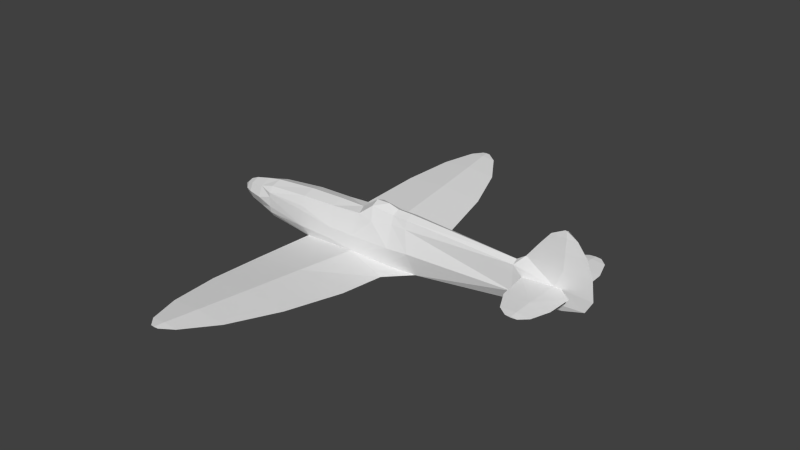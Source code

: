 # Source: spitfire_m.blend  (saved by Blender 2.79.0; exported with 4.5.12 LTS)
import bpy
from mathutils import Matrix  # noqa: F401  (used for matrix-valued properties, if any)

bpy.ops.wm.read_factory_settings(use_empty=True)
scene = bpy.context.scene
scene.name = 'Scene'

# ---- collections
col_collection_1 = bpy.data.collections.new('Collection 1'); scene.collection.children.link(col_collection_1)

# ---- materials (node trees are filled in below, after node groups)
mat_material_texture = bpy.data.materials.new('Material Texture')
mat_material_texture.alpha_threshold = 0.0
mat_material_texture.use_transparent_shadow = False
mat_material_texture.roughness = 0.5
mat_material_texture.line_color = (0.0, 0.0, 0.0, 1.0)

# ---- material node trees

# ---- world
world_world = bpy.data.worlds.new('World'); scene.world = world_world
world_world.color = (0.05088, 0.05088, 0.05088)
world_world.use_sun_shadow = False
world_world.sun_shadow_jitter_overblur = 0.0
world_world.cycles.sampling_method = 'NONE'
world_world.cycles.sample_map_resolution = 256

# ---- meshes
me_cube = bpy.data.meshes.new('Cube')
me_cube.from_pydata([(6.08, 0.003543, 1.69), (6.1, 0.04813, 0.04), (6.1, 0.06165, 0.4), (6.1, 0.05646, 0.83), (6.08, -0.003543, 1.69), (6.1, 0.04213, 1.23), (6.1, 0.02169, 1.53), (5.766, 1.55, 0.4), (6.046, 1.55, 0.4), (5.91, 1.55, 0.4118), (5.926, 0.07388, 0.4151), (6.41, 0.3, 0.4), (6.385, 0.92, 0.4), (5.91, 0.92, 0.4421), (6.23, 1.38, 0.4), (5.91, 1.38, 0.4282), (5.53, 1.38, 0.4), (5.91, 1.55, 0.388), (5.923, 0.07618, 0.3867), (5.91, 0.92, 0.3578), (5.91, 1.38, 0.3717), (1.565, 3.353, -0.3296), (1.109, 4.58, -0.2395), (5.19, 0.1388, 0.4), (5.295, 0.92, 0.4), (-2.25, 0.37, 1.192e-07), (-2.25, 0.2616, -0.2616), (-2.25, 0.2616, 0.2616), (-2.85, 0.188, 5.96e-08), (-2.65, 0.2745, 1.192e-07), (-2.65, 0.1941, -0.1941), (-2.85, 0.1329, -0.1329), (-2.65, 0.1941, 0.1941), (-2.85, 0.1329, 0.1329), (2.2, 0.24, 0.5277), (2.2, 0.1769, 0.7273), (1.82, 0.24, 0.5277), (1.82, 0.1631, 0.7273), (0.9277, 0.2851, 0.5426), (1.238, 0.1974, 0.7883), (1.31, 0.3244, 0.4604), (-0.65, 0.3446, -0.52), (2.507, 0.2632, -0.4841), (1.53, 0.6744, -0.5789), (0.3964, 0.6403, -0.6403), (1.94, 0.76, -0.52), (1.877, 1.907, -0.4358), (1.518, 1.192, -0.5325), (-0.6434, 1.907, -0.4358), (0.6033, 1.907, -0.5474), (0.4833, 3.353, -0.4244), (0.4833, 3.353, -0.2348), (0.3908, 1.202, -0.6006), (0.3981, 0.7174, -0.8148), (0.394, 1.136, -0.7852), (0.6033, 1.907, -0.3242), (-0.5754, 3.353, -0.3296), (0.3562, 4.58, -0.3055), (-0.381, 4.58, -0.2395), (0.6002, 5.358, -0.1824), (0.2465, 5.358, -0.2134), (-0.0998, 5.358, -0.1824), (0.3106, 5.577, -0.1663), (0.2096, 5.577, -0.1751), (0.1106, 5.577, -0.1663), (0.7821, 0.4464, -0.3828), (0.3562, 4.58, -0.1735), (0.2465, 5.358, -0.1514), (0.2096, 5.577, -0.1574), (-0.9089, 0.16, -0.6382), (4.96, 0.1451, -0.01591), (-1.88, 0.37, -0.1467), (-0.77, 0.43, -0.2867), (0.13, 0.44, 0.0), (0.8, 0.44, 0.0), (1.82, 0.41, 0.0), (2.352, 0.38, 0.02717), (4.96, 0.1253, 0.5973), (-1.88, 0.2542, 0.3573), (-0.77, 0.3044, 0.4573), (0.13, 0.2943, 0.4873), (-1.88, 0.2674, -0.4248), (0.13, 0.44, -0.2967), (1.805, 0.3685, -0.4526), (-1.88, 0.3444, -0.305), (-0.911, 0.1425, -0.7695), (-1.88, 0.3642, 0.22), (-0.77, 0.3889, 0.22), (-1.88, 0.37, 0.11), (-0.77, 0.4078, 0.11), (6.08, -0.003543, 1.69), (6.04, 0.0, 1.69), (6.1, 0.0, -0.1141), (6.1, -0.04813, 0.04), (6.1, -0.06165, 0.4), (6.1, -0.05646, 0.83), (6.08, 0.003543, 1.69), (6.12, 0.0, 1.69), (6.62, 0.0, 0.04), (6.79, 0.0, 0.34), (6.732, 0.0, 0.83), (6.576, 0.0, 1.23), (6.342, 0.0, 1.53), (5.732, 0.0, 1.53), (6.1, -0.04213, 1.23), (6.1, -0.02169, 1.53), (5.766, -1.55, 0.4), (6.046, -1.55, 0.4), (5.91, -1.55, 0.4118), (5.926, -0.07388, 0.4151), (6.41, -0.3, 0.4), (6.385, -0.92, 0.4), (5.91, -0.92, 0.4421), (6.23, -1.38, 0.4), (5.91, -1.38, 0.4282), (5.53, -1.38, 0.4), (5.91, -1.55, 0.388), (5.923, -0.07618, 0.3867), (5.91, -0.92, 0.3578), (5.91, -1.38, 0.3717), (1.565, -3.353, -0.3296), (1.109, -4.58, -0.2395), (5.19, -0.1388, 0.4), (5.295, -0.92, 0.4), (-3.06, -7.451e-09, 0.0), (-2.25, -0.37, 1.192e-07), (-2.25, -0.2616, -0.2616), (-2.25, -0.2616, 0.2616), (-2.85, -0.188, 5.96e-08), (-2.65, -0.2745, 1.192e-07), (-2.65, -0.1941, -0.1941), (-2.85, -0.1329, -0.1329), (-2.65, 5.932e-09, -0.2745), (-2.85, 1.712e-09, -0.188), (-2.65, -9.342e-09, 0.2745), (-2.85, -8.746e-09, 0.188), (-2.65, -0.1941, 0.1941), (-2.85, -0.1329, 0.1329), (0.8, 0.0, 0.57), (2.2, -0.24, 0.5277), (2.2, 0.0, 0.81), (2.2, -0.1769, 0.7273), (1.82, -0.24, 0.5277), (1.565, 0.0, 0.88), (1.82, -0.1631, 0.7273), (0.9277, -0.2851, 0.5426), (1.238, -0.1974, 0.7883), (1.22, 0.0, 0.87), (1.31, -0.3244, 0.4604), (1.82, 0.0, 0.81), (-0.65, -0.3446, -0.52), (2.507, -0.2632, -0.4841), (1.53, -0.6744, -0.5789), (0.3964, -0.6403, -0.6403), (1.94, -0.76, -0.52), (1.877, -1.907, -0.4358), (1.518, -1.192, -0.5325), (-0.6434, -1.907, -0.4358), (0.6033, -1.907, -0.5474), (0.4833, -3.353, -0.4244), (0.4833, -3.353, -0.2348), (0.3908, -1.202, -0.6006), (0.3981, -0.7174, -0.8148), (0.394, -1.136, -0.7852), (0.6033, -1.907, -0.3242), (0.235, 0.0, -0.6569), (1.603, 0.0, -0.6059), (2.52, 0.0, -0.52), (-0.5754, -3.353, -0.3296), (0.3562, -4.58, -0.3055), (-0.381, -4.58, -0.2395), (0.6002, -5.358, -0.1824), (0.2465, -5.358, -0.2134), (-0.0998, -5.358, -0.1824), (0.3106, -5.577, -0.1663), (0.2096, -5.577, -0.1751), (0.1106, -5.577, -0.1663), (0.7821, -0.4464, -0.3828), (0.3562, -4.58, -0.1735), (0.2465, -5.358, -0.1514), (0.2096, -5.577, -0.1574), (-0.9111, 0.0, -0.7815), (-0.9089, -0.16, -0.6382), (-0.9089, 0.0, -0.6405), (4.96, -0.1451, -0.01591), (-1.88, -0.37, -0.1467), (-0.77, -0.43, -0.2867), (0.13, -0.44, 0.0), (0.8, -0.44, 0.0), (1.82, -0.41, 0.0), (2.352, -0.38, 0.02717), (-2.25, 0.0, -0.37), (-2.25, 0.0, 0.37), (4.96, 0.0, -0.29), (-1.88, 0.0, 0.44), (-1.88, 0.0, -0.54), (-0.77, 0.0, 0.54), (0.13, 0.0, 0.57), (4.96, 0.0, 0.68), (4.96, -0.1253, 0.5973), (-1.88, -0.2542, 0.3573), (-0.77, -0.3044, 0.4573), (0.13, -0.2943, 0.4873), (-1.88, -0.2674, -0.4248), (0.13, -0.44, -0.2967), (1.805, -0.3685, -0.4526), (-1.88, -0.3444, -0.305), (5.182, 0.0, 0.83), (-0.911, -0.1425, -0.7695), (-1.88, -0.3642, 0.22), (-0.77, -0.3889, 0.22), (-1.88, -0.37, 0.11), (-0.77, -0.4078, 0.11), (5.486, 0.0, 1.23)], [], [(91, 4, 97, 0), (13, 11, 12), (23, 70, 77), (15, 14, 9), (77, 10, 23), (14, 17, 8), (1, 23, 18), (29, 25, 26, 30), (28, 29, 30, 31), (135, 134, 32, 33), (124, 28, 31), (124, 135, 33), (147, 143, 39), (40, 38, 39), (38, 138, 39), (167, 43, 42), (167, 166, 43), (166, 44, 43), (166, 165, 44), (45, 47, 46), (47, 43, 53), (59, 63, 62), (68, 59, 62), (59, 60, 63), (138, 147, 39), (78, 27, 194), (197, 80, 79, 196), (84, 71, 72), (75, 74, 40), (83, 75, 76, 42), (213, 6, 5), (84, 81, 26), (1, 98, 92), (1, 2, 98), (2, 99, 98), (2, 3, 99), (3, 100, 99), (3, 5, 100), (5, 101, 100), (5, 6, 101), (6, 102, 101), (6, 0, 102), (96, 97, 102), (10, 2, 11), (17, 16, 7), (2, 18, 11), (11, 19, 12), (20, 14, 12), (8, 17, 7, 9), (19, 20, 12), (13, 12, 15), (19, 23, 24), (24, 16, 20), (12, 14, 15), (19, 24, 20), (18, 23, 19), (23, 13, 24), (16, 9, 7), (36, 37, 34), (16, 15, 9), (13, 15, 24), (124, 31, 133), (134, 192, 27, 32), (15, 16, 24), (47, 54, 52), (48, 56, 50), (45, 43, 47), (58, 67, 61), (56, 48, 51), (62, 63, 64, 68), (22, 57, 60), (41, 55, 48), (22, 60, 59), (65, 41, 82), (48, 52, 41), (83, 42, 45), (50, 56, 57), (55, 45, 46), (42, 43, 45), (63, 61, 64), (56, 66, 58), (57, 56, 58), (50, 49, 48), (48, 55, 51), (66, 22, 67), (21, 57, 22), (67, 59, 68), (66, 21, 22), (65, 83, 45), (61, 68, 64), (51, 55, 46), (57, 58, 60), (65, 45, 55), (60, 58, 61), (61, 67, 68), (21, 51, 46), (46, 49, 50), (58, 66, 67), (49, 46, 47), (41, 65, 55), (46, 50, 21), (60, 61, 63), (69, 165, 85), (198, 77, 35, 140), (138, 38, 80, 197), (34, 35, 77), (37, 40, 39), (192, 194, 27), (40, 74, 38), (195, 191, 81), (38, 74, 73, 80), (36, 40, 37), (195, 81, 41, 69), (167, 42, 193), (73, 89, 87), (65, 82, 73, 74), (124, 33, 28), (86, 88, 27), (79, 87, 86, 78), (80, 73, 87), (75, 83, 65), (140, 35, 37), (21, 50, 57), (47, 52, 49), (75, 65, 74), (191, 26, 81), (81, 84, 41), (71, 84, 26), (37, 149, 140), (30, 26, 191, 132), (88, 25, 27), (76, 36, 34), (2, 10, 3), (23, 10, 13), (20, 16, 17), (11, 18, 19), (10, 11, 13), (198, 207, 77), (1, 18, 2), (14, 20, 17), (77, 207, 10), (3, 10, 207), (87, 79, 80), (72, 71, 88, 89), (32, 27, 25, 29), (25, 88, 71), (89, 73, 72), (77, 70, 34), (26, 25, 71), (31, 30, 132, 133), (33, 32, 29, 28), (37, 143, 149), (183, 69, 85, 181), (70, 76, 34), (75, 40, 36), (196, 79, 78, 194), (9, 14, 8), (207, 213, 5), (207, 5, 3), (90, 102, 97), (213, 103, 6), (0, 97, 102), (37, 35, 34), (78, 86, 27), (195, 69, 183), (52, 48, 49), (67, 22, 59), (54, 47, 53), (52, 54, 53, 44), (41, 44, 165), (52, 44, 41), (51, 21, 66), (56, 51, 66), (36, 76, 75), (1, 92, 70), (23, 1, 70), (42, 70, 193), (193, 70, 92), (70, 42, 76), (143, 37, 39), (82, 72, 73), (84, 72, 41), (72, 82, 41), (85, 165, 181), (69, 41, 165), (86, 87, 89, 88), (91, 90, 97, 96), (112, 111, 110), (122, 199, 184), (114, 108, 113), (199, 122, 109), (113, 107, 116), (93, 117, 122), (129, 130, 126, 125), (128, 131, 130, 129), (135, 137, 136, 134), (124, 131, 128), (124, 137, 135), (147, 146, 143), (148, 146, 145), (145, 146, 138), (167, 151, 152), (167, 152, 166), (166, 152, 153), (166, 153, 165), (154, 155, 156), (171, 174, 175), (180, 174, 171), (171, 175, 172), (138, 146, 147), (200, 194, 127), (197, 196, 201, 202), (206, 186, 185), (189, 148, 188), (205, 151, 190, 189), (213, 104, 105), (206, 126, 203), (103, 0, 6), (93, 92, 98), (93, 98, 94), (94, 98, 99), (94, 99, 95), (95, 99, 100), (95, 100, 104), (104, 100, 101), (104, 101, 105), (105, 101, 102), (103, 105, 90), (109, 110, 94), (116, 106, 115), (94, 110, 117), (110, 111, 118), (119, 111, 113), (107, 108, 106, 116), (118, 111, 119), (112, 114, 111), (118, 123, 122), (123, 119, 115), (111, 114, 113), (118, 119, 123), (117, 118, 122), (122, 123, 112), (115, 106, 108), (142, 139, 144), (115, 108, 114), (112, 123, 114), (124, 133, 131), (134, 136, 127, 192), (114, 123, 115), (157, 159, 168), (154, 156, 152), (170, 173, 179), (168, 160, 157), (174, 180, 176, 175), (121, 172, 169), (150, 157, 164), (121, 171, 172), (177, 204, 150), (157, 150, 161), (205, 154, 151), (159, 169, 168), (164, 155, 154), (151, 154, 152), (175, 176, 173), (168, 170, 178), (169, 170, 168), (159, 157, 158), (157, 160, 164), (178, 179, 121), (120, 121, 169), (179, 180, 171), (178, 121, 120), (177, 154, 205), (173, 176, 180), (160, 155, 164), (169, 172, 170), (177, 164, 154), (172, 173, 170), (173, 180, 179), (120, 155, 160), (155, 159, 158), (170, 179, 178), (158, 156, 155), (150, 164, 177), (155, 120, 159), (172, 175, 173), (156, 162, 152), (182, 208, 165), (198, 140, 141, 199), (138, 197, 202, 145), (139, 199, 141), (144, 146, 148), (192, 127, 194), (148, 145, 188), (195, 203, 191), (145, 202, 187, 188), (142, 144, 148), (195, 182, 150, 203), (167, 193, 151), (187, 210, 212), (177, 188, 187, 204), (124, 128, 137), (209, 127, 211), (201, 200, 209, 210), (202, 210, 187), (189, 177, 205), (140, 144, 141), (120, 169, 159), (156, 158, 161), (189, 188, 177), (191, 203, 126), (203, 150, 206), (185, 126, 206), (144, 140, 149), (130, 132, 191, 126), (211, 127, 125), (190, 139, 142), (94, 95, 109), (122, 112, 109), (119, 116, 115), (110, 118, 117), (109, 112, 110), (198, 199, 207), (93, 94, 117), (113, 116, 119), (199, 109, 207), (95, 207, 109), (210, 202, 201), (186, 212, 211, 185), (136, 129, 125, 127), (125, 185, 211), (212, 186, 187), (199, 139, 184), (126, 185, 125), (131, 133, 132, 130), (137, 128, 129, 136), (144, 149, 143), (183, 181, 208, 182), (184, 139, 190), (189, 142, 148), (196, 194, 200, 201), (108, 107, 113), (207, 104, 213), (207, 95, 104), (105, 102, 90), (213, 105, 103), (144, 139, 141), (200, 127, 209), (195, 183, 182), (161, 158, 157), (179, 171, 121), (152, 162, 153), (161, 153, 162, 163), (150, 165, 153), (161, 150, 153), (160, 178, 120), (168, 178, 160), (142, 189, 190), (93, 184, 92), (122, 184, 93), (151, 193, 184), (193, 92, 184), (184, 190, 151), (143, 146, 144), (204, 187, 186), (206, 150, 186), (186, 150, 204), (208, 181, 165), (182, 165, 150), (209, 211, 212, 210), (43, 44, 53), (163, 162, 156), (156, 161, 163), (4, 102, 97), (103, 91, 0), (103, 90, 91)])
_uv = me_cube.uv_layers.new(name='UVMap')
_uv.uv.foreach_set('vector', [0.9154, 0.972, 0.9184, 0.972, 0.9215, 0.972, 0.9184, 0.972, 0.228, 0.2951, 0.1806, 0.2569, 0.228, 0.2589, 0.8508, 0.6939, 0.8333, 0.7257, 0.8333, 0.6788, 0.2631, 0.2951, 0.2631, 0.2707, 0.2761, 0.2951, 0.8333, 0.6788, 0.907, 0.6928, 0.8508, 0.6939, 0.7359, 0.2708, 0.723, 0.2953, 0.723, 0.2849, 0.9203, 0.7214, 0.8508, 0.6939, 0.9068, 0.6949, 0.9545, 0.7842, 0.9851, 0.7842, 0.9851, 0.7642, 0.9545, 0.7694, 0.9392, 0.7842, 0.9545, 0.7842, 0.9545, 0.7694, 0.9392, 0.7741, 0.9392, 0.7986, 0.9545, 0.8052, 0.9545, 0.799, 0.9392, 0.7944, 0.9232, 0.7842, 0.9392, 0.7842, 0.9392, 0.7741, 0.9232, 0.7842, 0.9392, 0.7986, 0.9392, 0.7944, 0.5193, 0.9649, 0.5446, 0.9649, 0.5206, 0.9794, 0.5259, 0.9888, 0.4978, 0.9859, 0.5206, 0.9794, 0.4978, 0.9859, 0.4884, 0.9649, 0.5206, 0.9794, 0.5, 0.2697, 0.5515, 0.1941, 0.5201, 0.2687, 0.5, 0.2697, 0.5, 0.1997, 0.5515, 0.1941, 0.5, 0.1997, 0.5489, 0.1075, 0.5515, 0.1941, 0.5, 0.1997, 0.5, 0.09519, 0.5489, 0.1075, 0.558, 0.2254, 0.591, 0.1932, 0.6456, 0.2206, 0.591, 0.1932, 0.5515, 0.1941, 0.5548, 0.1077, 0.9092, 0.1231, 0.9259, 0.09325, 0.9259, 0.101, 0.9259, 0.5277, 0.9092, 0.4979, 0.9259, 0.52, 0.9092, 0.1231, 0.9092, 0.09607, 0.9259, 0.09325, 0.4884, 0.9649, 0.5193, 0.9649, 0.5206, 0.9794, 0.3109, 0.6972, 0.2826, 0.7045, 0.3109, 0.6908, 0.4644, 0.6809, 0.4644, 0.6872, 0.3956, 0.6895, 0.3956, 0.6832, 0.3109, 0.7477, 0.3109, 0.7357, 0.3956, 0.7463, 0.5934, 0.7245, 0.5155, 0.7245, 0.5545, 0.6893, 0.5923, 0.759, 0.5934, 0.7245, 0.6341, 0.7224, 0.6459, 0.7614, 0.8734, 0.6305, 0.9203, 0.6076, 0.9203, 0.6305, 0.3109, 0.7477, 0.3109, 0.7569, 0.2826, 0.7444, 0.9203, 0.7214, 0.96, 0.7214, 0.9203, 0.7332, 0.9203, 0.7214, 0.9203, 0.6939, 0.96, 0.7214, 0.9203, 0.6939, 0.973, 0.6985, 0.96, 0.7214, 0.9203, 0.6939, 0.9203, 0.6611, 0.973, 0.6985, 0.9203, 0.6611, 0.9686, 0.6611, 0.973, 0.6985, 0.9203, 0.6611, 0.9203, 0.6305, 0.9686, 0.6611, 0.9203, 0.6305, 0.9567, 0.6305, 0.9686, 0.6611, 0.9203, 0.6305, 0.9203, 0.6076, 0.9567, 0.6305, 0.9203, 0.6076, 0.9388, 0.6076, 0.9567, 0.6305, 0.9203, 0.6076, 0.9188, 0.5954, 0.9388, 0.6076, 0.9184, 0.972, 0.9215, 0.972, 0.929, 0.9674, 0.1633, 0.2939, 0.1624, 0.2806, 0.1806, 0.2569, 0.723, 0.2953, 0.7359, 0.3243, 0.723, 0.3063, 0.8366, 0.2808, 0.8355, 0.2943, 0.8184, 0.2571, 0.8184, 0.2571, 0.7711, 0.2953, 0.7711, 0.259, 0.7359, 0.2953, 0.7359, 0.2708, 0.7711, 0.259, 0.2761, 0.2847, 0.2761, 0.2951, 0.2761, 0.3061, 0.2761, 0.2951, 0.7711, 0.2953, 0.7359, 0.2953, 0.7711, 0.259, 0.228, 0.2951, 0.228, 0.2589, 0.2631, 0.2951, 0.7711, 0.2953, 0.8307, 0.3503, 0.7711, 0.3423, 0.7711, 0.3423, 0.7359, 0.3243, 0.7359, 0.2953, 0.228, 0.2589, 0.2631, 0.2707, 0.2631, 0.2951, 0.7711, 0.2953, 0.7711, 0.3423, 0.7359, 0.2953, 0.8355, 0.2943, 0.8307, 0.3503, 0.7711, 0.2953, 0.1683, 0.3501, 0.228, 0.2951, 0.228, 0.3421, 0.2631, 0.3241, 0.2761, 0.2951, 0.2761, 0.3061, 0.5633, 0.9826, 0.5633, 0.9769, 0.5912, 0.9826, 0.2631, 0.3241, 0.2631, 0.2951, 0.2761, 0.2951, 0.228, 0.2951, 0.2631, 0.2951, 0.228, 0.3421, 0.9232, 0.7842, 0.9392, 0.7741, 0.9392, 0.7699, 0.9545, 0.8052, 0.9851, 0.8125, 0.9851, 0.8042, 0.9545, 0.799, 0.2631, 0.2951, 0.2631, 0.3241, 0.228, 0.3421, 0.591, 0.1932, 0.5867, 0.1073, 0.5918, 0.1071, 0.6456, 0.02811, 0.7561, 0.0333, 0.7561, 0.1142, 0.558, 0.2254, 0.5515, 0.1941, 0.591, 0.1932, 0.8498, 0.5728, 0.9092, 0.5249, 0.9092, 0.5514, 0.7561, 0.5877, 0.6456, 0.5929, 0.7561, 0.5068, 0.9259, 0.52, 0.9259, 0.5277, 0.9259, 0.5353, 0.9259, 0.5277, 0.8498, 0.1619, 0.8498, 0.1044, 0.9092, 0.09607, 0.5263, 0.5934, 0.6456, 0.4977, 0.6456, 0.5929, 0.8498, 0.1619, 0.9092, 0.09607, 0.9092, 0.1231, 0.5142, 0.7537, 0.4048, 0.7642, 0.4644, 0.7471, 0.6456, 0.02811, 0.5918, 0.1071, 0.5263, 0.02761, 0.5281, 0.4059, 0.5201, 0.3523, 0.558, 0.3956, 0.7561, 0.1142, 0.7561, 0.0333, 0.8498, 0.1044, 0.6456, 0.4977, 0.558, 0.3956, 0.6456, 0.4004, 0.5201, 0.2687, 0.5515, 0.1941, 0.558, 0.2254, 0.9259, 0.09325, 0.9092, 0.06963, 0.9259, 0.0857, 0.7561, 0.5877, 0.8498, 0.5165, 0.8498, 0.5728, 0.8498, 0.1044, 0.7561, 0.0333, 0.8498, 0.04815, 0.7561, 0.1142, 0.6456, 0.1233, 0.6456, 0.02811, 0.6456, 0.5929, 0.6456, 0.4977, 0.7561, 0.5068, 0.8498, 0.5165, 0.8498, 0.459, 0.9092, 0.5249, 0.7561, 0.1967, 0.8498, 0.1044, 0.8498, 0.1619, 0.9092, 0.5249, 0.9092, 0.4979, 0.9259, 0.5277, 0.8498, 0.5165, 0.7561, 0.4242, 0.8498, 0.459, 0.5341, 0.484, 0.5281, 0.4059, 0.558, 0.3956, 0.9092, 0.5514, 0.9259, 0.5277, 0.9259, 0.5353, 0.7561, 0.5068, 0.6456, 0.4977, 0.6456, 0.4004, 0.8498, 0.1044, 0.8498, 0.04815, 0.9092, 0.09607, 0.5341, 0.484, 0.558, 0.3956, 0.6456, 0.4977, 0.9092, 0.09607, 0.8498, 0.04815, 0.9092, 0.06963, 0.9092, 0.5514, 0.9092, 0.5249, 0.9259, 0.5277, 0.7561, 0.4242, 0.7561, 0.5068, 0.6456, 0.4004, 0.6456, 0.2206, 0.6456, 0.1233, 0.7561, 0.1142, 0.8498, 0.5728, 0.8498, 0.5165, 0.9092, 0.5249, 0.6456, 0.1233, 0.6456, 0.2206, 0.591, 0.1932, 0.5263, 0.5934, 0.5341, 0.484, 0.6456, 0.4977, 0.6456, 0.2206, 0.7561, 0.1142, 0.7561, 0.1967, 0.9092, 0.09607, 0.9092, 0.06963, 0.9259, 0.09325, 0.385, 0.7732, 0.4724, 0.7746, 0.3849, 0.7832, 0.8333, 0.6725, 0.8333, 0.6788, 0.6225, 0.6689, 0.6225, 0.6626, 0.5155, 0.6809, 0.5253, 0.683, 0.4644, 0.6872, 0.4644, 0.6809, 0.6225, 0.6841, 0.6225, 0.6689, 0.8333, 0.6788, 0.5633, 0.9769, 0.5259, 0.9888, 0.5206, 0.9794, 0.2826, 0.6962, 0.3109, 0.6908, 0.2826, 0.7045, 0.5545, 0.6893, 0.5155, 0.7245, 0.5253, 0.683, 0.3109, 0.7657, 0.2826, 0.7527, 0.3109, 0.7569, 0.5253, 0.683, 0.5155, 0.7245, 0.4644, 0.7245, 0.4644, 0.6872, 0.5633, 0.9826, 0.5259, 0.9888, 0.5633, 0.9769, 0.3109, 0.7657, 0.3109, 0.7569, 0.4048, 0.7642, 0.385, 0.7732, 0.6469, 0.7642, 0.6459, 0.7614, 0.8333, 0.7466, 0.4644, 0.7245, 0.3956, 0.7161, 0.3956, 0.7076, 0.5142, 0.7537, 0.4644, 0.7471, 0.4644, 0.7245, 0.5155, 0.7245, 0.9232, 0.7842, 0.9392, 0.7944, 0.9392, 0.7842, 0.3109, 0.7076, 0.3109, 0.7161, 0.2826, 0.7045, 0.3956, 0.6895, 0.3956, 0.7076, 0.3109, 0.7076, 0.3109, 0.6972, 0.4644, 0.6872, 0.4644, 0.7245, 0.3956, 0.7076, 0.5934, 0.7245, 0.5923, 0.759, 0.5142, 0.7537, 0.5912, 0.9649, 0.5912, 0.9779, 0.5633, 0.9769, 0.7561, 0.1967, 0.7561, 0.1142, 0.8498, 0.1044, 0.591, 0.1932, 0.5918, 0.1071, 0.6456, 0.1233, 0.5934, 0.7245, 0.5142, 0.7537, 0.5155, 0.7245, 0.2826, 0.7527, 0.2826, 0.7444, 0.3109, 0.7569, 0.3109, 0.7569, 0.3109, 0.7477, 0.4048, 0.7642, 0.3109, 0.7357, 0.3109, 0.7477, 0.2826, 0.7444, 0.5633, 0.9769, 0.5633, 0.9649, 0.5912, 0.9649, 0.9545, 0.7694, 0.9851, 0.7642, 0.9851, 0.756, 0.9545, 0.7633, 0.3109, 0.7161, 0.2826, 0.7245, 0.2826, 0.7045, 0.6341, 0.7224, 0.5934, 0.6841, 0.6225, 0.6841, 0.9203, 0.6939, 0.907, 0.6928, 0.9203, 0.6611, 0.1683, 0.3501, 0.1633, 0.2939, 0.228, 0.2951, 0.7359, 0.2953, 0.7359, 0.3243, 0.723, 0.2953, 0.8184, 0.2571, 0.8355, 0.2943, 0.7711, 0.2953, 0.1633, 0.2939, 0.1806, 0.2569, 0.228, 0.2951, 0.8333, 0.6725, 0.8502, 0.6611, 0.8333, 0.6788, 0.9203, 0.7214, 0.9068, 0.6949, 0.9203, 0.6939, 0.7359, 0.2708, 0.7359, 0.2953, 0.723, 0.2953, 0.8333, 0.6788, 0.8502, 0.6611, 0.907, 0.6928, 0.9203, 0.6611, 0.907, 0.6928, 0.8502, 0.6611, 0.3956, 0.7076, 0.3956, 0.6895, 0.4644, 0.6872, 0.3956, 0.7463, 0.3109, 0.7357, 0.3109, 0.7161, 0.3956, 0.7161, 0.9545, 0.799, 0.9851, 0.8042, 0.9851, 0.7842, 0.9545, 0.7842, 0.2826, 0.7245, 0.3109, 0.7161, 0.3109, 0.7357, 0.3956, 0.7161, 0.4644, 0.7245, 0.3956, 0.7463, 0.8333, 0.6788, 0.8333, 0.7257, 0.6225, 0.6841, 0.2826, 0.7444, 0.2826, 0.7245, 0.3109, 0.7357, 0.9392, 0.7741, 0.9545, 0.7694, 0.9545, 0.7633, 0.9392, 0.7699, 0.9392, 0.7944, 0.9545, 0.799, 0.9545, 0.7842, 0.9392, 0.7842, 0.5633, 0.9769, 0.5446, 0.9649, 0.5633, 0.9649, 0.9876, 0.22, 0.9876, 0.2202, 0.9874, 0.2105, 0.9874, 0.2097, 0.8333, 0.7257, 0.6341, 0.7224, 0.6225, 0.6841, 0.5934, 0.7245, 0.5545, 0.6893, 0.5934, 0.6841, 0.3956, 0.6832, 0.3956, 0.6895, 0.3109, 0.6972, 0.3109, 0.6908, 0.2761, 0.2951, 0.2631, 0.2707, 0.2761, 0.2847, 0.8502, 0.6611, 0.8734, 0.6305, 0.9203, 0.6305, 0.8502, 0.6611, 0.9203, 0.6305, 0.9203, 0.6611, 0.9184, 0.972, 0.929, 0.9674, 0.9215, 0.972, 0.8734, 0.6305, 0.8922, 0.6076, 0.9203, 0.6076, 0.9188, 0.5954, 0.9218, 0.5954, 0.9388, 0.6076, 0.5633, 0.9769, 0.5912, 0.9779, 0.5912, 0.9826, 0.3109, 0.6972, 0.3109, 0.7076, 0.2826, 0.7045, 0.3109, 0.7657, 0.385, 0.7732, 0.385, 0.7734, 0.5918, 0.1071, 0.6456, 0.02811, 0.6456, 0.1233, 0.9092, 0.5249, 0.8498, 0.459, 0.9092, 0.4979, 0.5867, 0.1073, 0.591, 0.1932, 0.5548, 0.1077, 0.9835, 0.05994, 0.9838, 0.04638, 0.9841, 0.04421, 0.9839, 0.05703, 0.5263, 0.02761, 0.5489, 0.1075, 0.5, 0.09519, 0.5918, 0.1071, 0.5489, 0.1075, 0.5263, 0.02761, 0.7561, 0.5068, 0.7561, 0.4242, 0.8498, 0.5165, 0.7561, 0.5877, 0.7561, 0.5068, 0.8498, 0.5165, 0.5934, 0.6841, 0.6341, 0.7224, 0.5934, 0.7245, 0.9203, 0.7214, 0.9203, 0.7332, 0.8333, 0.7257, 0.8508, 0.6939, 0.9203, 0.7214, 0.8333, 0.7257, 0.6459, 0.7614, 0.8333, 0.7257, 0.8333, 0.7466, 0.8333, 0.7466, 0.8333, 0.7257, 0.9203, 0.7332, 0.8333, 0.7257, 0.6459, 0.7614, 0.6341, 0.7224, 0.5446, 0.9649, 0.5633, 0.9769, 0.5206, 0.9794, 0.4644, 0.7471, 0.3956, 0.7463, 0.4644, 0.7245, 0.3109, 0.7477, 0.3956, 0.7463, 0.4048, 0.7642, 0.3956, 0.7463, 0.4644, 0.7471, 0.4048, 0.7642, 0.3849, 0.7832, 0.4724, 0.7746, 0.3849, 0.7841, 0.5122, 0.007836, 0.5263, 0.02761, 0.5, 0.09519, 0.9762, 0.1754, 0.9762, 0.09066, 0.9678, 0.09066, 0.9678, 0.1754, 0.9154, 0.9716, 0.9184, 0.9716, 0.9215, 0.9716, 0.9184, 0.9716, 0.08743, 0.2951, 0.08743, 0.2589, 0.1348, 0.2569, 0.8505, 0.8731, 0.8329, 0.8882, 0.8329, 0.8413, 0.0523, 0.2951, 0.03932, 0.2951, 0.0523, 0.2707, 0.8329, 0.8882, 0.8505, 0.8731, 0.9067, 0.8743, 0.9467, 0.2708, 0.9597, 0.2849, 0.9597, 0.2953, 0.92, 0.8456, 0.9065, 0.8721, 0.8505, 0.8731, 0.9545, 0.7842, 0.9545, 0.7694, 0.9851, 0.7642, 0.9851, 0.7842, 0.9392, 0.7842, 0.9392, 0.7741, 0.9545, 0.7694, 0.9545, 0.7842, 0.9392, 0.7986, 0.9392, 0.7944, 0.9545, 0.799, 0.9545, 0.8052, 0.9232, 0.7842, 0.9392, 0.7741, 0.9392, 0.7842, 0.9232, 0.7842, 0.9392, 0.7944, 0.9392, 0.7986, 0.5193, 0.9649, 0.5206, 0.9504, 0.5446, 0.9649, 0.5259, 0.9411, 0.5206, 0.9504, 0.4978, 0.944, 0.4978, 0.944, 0.5206, 0.9504, 0.4884, 0.9649, 0.5, 0.2697, 0.4799, 0.2687, 0.4485, 0.1941, 0.5, 0.2697, 0.4485, 0.1941, 0.5, 0.1997, 0.5, 0.1997, 0.4485, 0.1941, 0.4511, 0.1075, 0.5, 0.1997, 0.4511, 0.1075, 0.5, 0.09519, 0.442, 0.2254, 0.3544, 0.2206, 0.409, 0.1932, 0.09083, 0.1231, 0.07407, 0.101, 0.07407, 0.09325, 0.07407, 0.5277, 0.07407, 0.52, 0.09083, 0.4979, 0.09083, 0.1231, 0.07407, 0.09325, 0.09083, 0.09607, 0.4884, 0.9649, 0.5206, 0.9504, 0.5193, 0.9649, 0.3105, 0.8698, 0.3105, 0.8762, 0.2823, 0.8625, 0.4641, 0.8861, 0.3953, 0.8838, 0.3953, 0.8775, 0.4641, 0.8798, 0.3105, 0.8193, 0.3953, 0.8207, 0.3105, 0.8314, 0.5931, 0.8426, 0.5542, 0.8777, 0.5152, 0.8426, 0.592, 0.808, 0.6456, 0.8056, 0.6337, 0.8446, 0.5931, 0.8426, 0.8731, 0.9365, 0.92, 0.9365, 0.92, 0.9594, 0.3105, 0.8193, 0.2823, 0.8226, 0.3105, 0.8101, 0.8922, 0.6076, 0.9188, 0.5954, 0.9203, 0.6076, 0.92, 0.8456, 0.92, 0.8338, 0.9597, 0.8456, 0.92, 0.8456, 0.9597, 0.8456, 0.92, 0.8731, 0.92, 0.8731, 0.9597, 0.8456, 0.9727, 0.8685, 0.92, 0.8731, 0.9727, 0.8685, 0.92, 0.9059, 0.92, 0.9059, 0.9727, 0.8685, 0.9683, 0.9059, 0.92, 0.9059, 0.9683, 0.9059, 0.92, 0.9365, 0.92, 0.9365, 0.9683, 0.9059, 0.9564, 0.9365, 0.92, 0.9365, 0.9564, 0.9365, 0.92, 0.9594, 0.92, 0.9594, 0.9564, 0.9365, 0.9384, 0.9594, 0.8919, 0.9594, 0.92, 0.9594, 0.9184, 0.9716, 0.1521, 0.2939, 0.1348, 0.2569, 0.153, 0.2806, 0.9597, 0.2953, 0.9597, 0.3063, 0.9467, 0.3243, 0.846, 0.2808, 0.8642, 0.2571, 0.8471, 0.2943, 0.8642, 0.2571, 0.9116, 0.259, 0.9116, 0.2953, 0.9467, 0.2953, 0.9116, 0.259, 0.9467, 0.2708, 0.03932, 0.2847, 0.03932, 0.2951, 0.03932, 0.3061, 0.03932, 0.2951, 0.9116, 0.2953, 0.9116, 0.259, 0.9467, 0.2953, 0.08743, 0.2951, 0.0523, 0.2951, 0.08743, 0.2589, 0.9116, 0.2953, 0.9116, 0.3423, 0.8519, 0.3503, 0.9116, 0.3423, 0.9467, 0.2953, 0.9467, 0.3243, 0.08743, 0.2589, 0.0523, 0.2951, 0.0523, 0.2707, 0.9116, 0.2953, 0.9467, 0.2953, 0.9116, 0.3423, 0.8471, 0.2943, 0.9116, 0.2953, 0.8519, 0.3503, 0.1471, 0.3501, 0.08743, 0.3421, 0.08743, 0.2951, 0.0523, 0.3241, 0.03932, 0.3061, 0.03932, 0.2951, 0.5633, 0.9473, 0.5912, 0.9473, 0.5633, 0.953, 0.0523, 0.3241, 0.03932, 0.2951, 0.0523, 0.2951, 0.08743, 0.2951, 0.08743, 0.3421, 0.0523, 0.2951, 0.9232, 0.7842, 0.9392, 0.7699, 0.9392, 0.7741, 0.9545, 0.8052, 0.9545, 0.799, 0.9851, 0.8042, 0.9851, 0.8125, 0.0523, 0.2951, 0.08743, 0.3421, 0.0523, 0.3241, 0.3544, 0.02811, 0.2439, 0.1142, 0.2439, 0.0333, 0.442, 0.2254, 0.409, 0.1932, 0.4485, 0.1941, 0.1502, 0.5728, 0.09083, 0.5514, 0.09083, 0.5249, 0.2439, 0.5877, 0.2439, 0.5068, 0.3544, 0.5929, 0.07407, 0.52, 0.07407, 0.5277, 0.07407, 0.5353, 0.07407, 0.5277, 0.1502, 0.1619, 0.09083, 0.09607, 0.1502, 0.1044, 0.4737, 0.5934, 0.3544, 0.5929, 0.3544, 0.4977, 0.1502, 0.1619, 0.09083, 0.1231, 0.09083, 0.09607, 0.5139, 0.8133, 0.4641, 0.8199, 0.4045, 0.8028, 0.3544, 0.02811, 0.4737, 0.02761, 0.4082, 0.1071, 0.4719, 0.4059, 0.442, 0.3956, 0.4799, 0.3523, 0.2439, 0.1142, 0.1502, 0.1044, 0.2439, 0.0333, 0.3544, 0.4977, 0.3544, 0.4004, 0.442, 0.3956, 0.4799, 0.2687, 0.442, 0.2254, 0.4485, 0.1941, 0.07407, 0.09325, 0.07407, 0.0857, 0.09083, 0.06963, 0.2439, 0.5877, 0.1502, 0.5728, 0.1502, 0.5165, 0.1502, 0.1044, 0.1502, 0.04815, 0.2439, 0.0333, 0.2439, 0.1142, 0.3544, 0.02811, 0.3544, 0.1233, 0.3544, 0.5929, 0.2439, 0.5068, 0.3544, 0.4977, 0.1502, 0.5165, 0.09083, 0.5249, 0.1502, 0.459, 0.2439, 0.1967, 0.1502, 0.1619, 0.1502, 0.1044, 0.09083, 0.5249, 0.07407, 0.5277, 0.09083, 0.4979, 0.1502, 0.5165, 0.1502, 0.459, 0.2439, 0.4242, 0.4659, 0.484, 0.442, 0.3956, 0.4719, 0.4059, 0.09083, 0.5514, 0.07407, 0.5353, 0.07407, 0.5277, 0.2439, 0.5068, 0.3544, 0.4004, 0.3544, 0.4977, 0.1502, 0.1044, 0.09083, 0.09607, 0.1502, 0.04815, 0.4659, 0.484, 0.3544, 0.4977, 0.442, 0.3956, 0.09083, 0.09607, 0.09083, 0.06963, 0.1502, 0.04815, 0.09083, 0.5514, 0.07407, 0.5277, 0.09083, 0.5249, 0.2439, 0.4242, 0.3544, 0.4004, 0.2439, 0.5068, 0.3544, 0.2206, 0.2439, 0.1142, 0.3544, 0.1233, 0.1502, 0.5728, 0.09083, 0.5249, 0.1502, 0.5165, 0.3544, 0.1233, 0.409, 0.1932, 0.3544, 0.2206, 0.4737, 0.5934, 0.3544, 0.4977, 0.4659, 0.484, 0.3544, 0.2206, 0.2439, 0.1967, 0.2439, 0.1142, 0.09083, 0.09607, 0.07407, 0.09325, 0.09083, 0.06963, 0.409, 0.1932, 0.4452, 0.1077, 0.4485, 0.1941, 0.3847, 0.7938, 0.3846, 0.7838, 0.4721, 0.7924, 0.8329, 0.8945, 0.6221, 0.9044, 0.6221, 0.8981, 0.8329, 0.8882, 0.5152, 0.8861, 0.4641, 0.8861, 0.4641, 0.8798, 0.525, 0.884, 0.6221, 0.8829, 0.8329, 0.8882, 0.6221, 0.8981, 0.5633, 0.953, 0.5206, 0.9504, 0.5259, 0.9411, 0.2823, 0.8708, 0.2823, 0.8625, 0.3105, 0.8762, 0.5542, 0.8777, 0.525, 0.884, 0.5152, 0.8426, 0.3105, 0.8013, 0.3105, 0.8101, 0.2823, 0.8143, 0.525, 0.884, 0.4641, 0.8798, 0.4641, 0.8426, 0.5152, 0.8426, 0.5633, 0.9473, 0.5633, 0.953, 0.5259, 0.9411, 0.3105, 0.8013, 0.3847, 0.7938, 0.4045, 0.8028, 0.3105, 0.8101, 0.6466, 0.8028, 0.8329, 0.8204, 0.6456, 0.8056, 0.4641, 0.8426, 0.3953, 0.8594, 0.3953, 0.851, 0.5139, 0.8133, 0.5152, 0.8426, 0.4641, 0.8426, 0.4641, 0.8199, 0.9232, 0.7842, 0.9392, 0.7842, 0.9392, 0.7944, 0.3105, 0.8594, 0.2823, 0.8625, 0.3105, 0.851, 0.3953, 0.8775, 0.3105, 0.8698, 0.3105, 0.8594, 0.3953, 0.8594, 0.4641, 0.8798, 0.3953, 0.8594, 0.4641, 0.8426, 0.5931, 0.8426, 0.5139, 0.8133, 0.592, 0.808, 0.5912, 0.9649, 0.5633, 0.953, 0.5912, 0.9519, 0.2439, 0.1967, 0.1502, 0.1044, 0.2439, 0.1142, 0.409, 0.1932, 0.3544, 0.1233, 0.4082, 0.1071, 0.5931, 0.8426, 0.5152, 0.8426, 0.5139, 0.8133, 0.2823, 0.8143, 0.3105, 0.8101, 0.2823, 0.8226, 0.3105, 0.8101, 0.4045, 0.8028, 0.3105, 0.8193, 0.3105, 0.8314, 0.2823, 0.8226, 0.3105, 0.8193, 0.5633, 0.953, 0.5912, 0.9649, 0.5633, 0.9649, 0.9545, 0.7694, 0.9545, 0.7633, 0.9851, 0.756, 0.9851, 0.7642, 0.3105, 0.851, 0.2823, 0.8625, 0.2823, 0.8426, 0.6337, 0.8446, 0.6221, 0.8829, 0.5931, 0.8829, 0.92, 0.8731, 0.92, 0.9059, 0.9067, 0.8743, 0.1471, 0.3501, 0.08743, 0.2951, 0.1521, 0.2939, 0.9467, 0.2953, 0.9597, 0.2953, 0.9467, 0.3243, 0.8642, 0.2571, 0.9116, 0.2953, 0.8471, 0.2943, 0.1521, 0.2939, 0.08743, 0.2951, 0.1348, 0.2569, 0.8329, 0.8945, 0.8329, 0.8882, 0.8499, 0.9059, 0.92, 0.8456, 0.92, 0.8731, 0.9065, 0.8721, 0.9467, 0.2708, 0.9597, 0.2953, 0.9467, 0.2953, 0.8329, 0.8882, 0.9067, 0.8743, 0.8499, 0.9059, 0.92, 0.9059, 0.8499, 0.9059, 0.9067, 0.8743, 0.3953, 0.8594, 0.4641, 0.8798, 0.3953, 0.8775, 0.3953, 0.8207, 0.3953, 0.851, 0.3105, 0.851, 0.3105, 0.8314, 0.9545, 0.799, 0.9545, 0.7842, 0.9851, 0.7842, 0.9851, 0.8042, 0.2823, 0.8426, 0.3105, 0.8314, 0.3105, 0.851, 0.3953, 0.851, 0.3953, 0.8207, 0.4641, 0.8426, 0.8329, 0.8882, 0.6221, 0.8829, 0.8329, 0.8413, 0.2823, 0.8226, 0.3105, 0.8314, 0.2823, 0.8426, 0.9392, 0.7741, 0.9392, 0.7699, 0.9545, 0.7633, 0.9545, 0.7694, 0.9392, 0.7944, 0.9392, 0.7842, 0.9545, 0.7842, 0.9545, 0.799, 0.5633, 0.953, 0.5633, 0.9649, 0.5446, 0.9649, 0.9876, 0.22, 0.9874, 0.2097, 0.9874, 0.2105, 0.9876, 0.2202, 0.8329, 0.8413, 0.6221, 0.8829, 0.6337, 0.8446, 0.5931, 0.8426, 0.5931, 0.8829, 0.5542, 0.8777, 0.3953, 0.8838, 0.3105, 0.8762, 0.3105, 0.8698, 0.3953, 0.8775, 0.03932, 0.2951, 0.03932, 0.2847, 0.0523, 0.2707, 0.8499, 0.9059, 0.92, 0.9365, 0.8731, 0.9365, 0.8499, 0.9059, 0.92, 0.9059, 0.92, 0.9365, 0.92, 0.9594, 0.9384, 0.9594, 0.9184, 0.9716, 0.8731, 0.9365, 0.92, 0.9594, 0.8919, 0.9594, 0.5633, 0.953, 0.5912, 0.9473, 0.5912, 0.9519, 0.3105, 0.8698, 0.2823, 0.8625, 0.3105, 0.8594, 0.3105, 0.8013, 0.3847, 0.7936, 0.3847, 0.7938, 0.4082, 0.1071, 0.3544, 0.1233, 0.3544, 0.02811, 0.09083, 0.5249, 0.09083, 0.4979, 0.1502, 0.459, 0.4485, 0.1941, 0.4452, 0.1077, 0.4511, 0.1075, 0.9835, 0.05994, 0.9839, 0.05703, 0.9841, 0.04421, 0.9838, 0.04638, 0.4737, 0.02761, 0.5, 0.09519, 0.4511, 0.1075, 0.4082, 0.1071, 0.4737, 0.02761, 0.4511, 0.1075, 0.2439, 0.5068, 0.1502, 0.5165, 0.2439, 0.4242, 0.2439, 0.5877, 0.1502, 0.5165, 0.2439, 0.5068, 0.5931, 0.8829, 0.5931, 0.8426, 0.6337, 0.8446, 0.92, 0.8456, 0.8329, 0.8413, 0.92, 0.8338, 0.8505, 0.8731, 0.8329, 0.8413, 0.92, 0.8456, 0.6456, 0.8056, 0.8329, 0.8204, 0.8329, 0.8413, 0.8329, 0.8204, 0.92, 0.8338, 0.8329, 0.8413, 0.8329, 0.8413, 0.6337, 0.8446, 0.6456, 0.8056, 0.5446, 0.9649, 0.5206, 0.9504, 0.5633, 0.953, 0.4641, 0.8199, 0.4641, 0.8426, 0.3953, 0.8207, 0.3105, 0.8193, 0.4045, 0.8028, 0.3953, 0.8207, 0.3953, 0.8207, 0.4045, 0.8028, 0.4641, 0.8199, 0.3846, 0.7838, 0.3845, 0.7829, 0.4721, 0.7924, 0.4878, 0.007836, 0.5, 0.09519, 0.4737, 0.02761, 0.9762, 0.1754, 0.9678, 0.1754, 0.9678, 0.09066, 0.9762, 0.09066, 0.5515, 0.1941, 0.5489, 0.1075, 0.5548, 0.1077, 0.4133, 0.1073, 0.4452, 0.1077, 0.409, 0.1932, 0.409, 0.1932, 0.4082, 0.1071, 0.4133, 0.1073, 0.9184, 0.9716, 0.9384, 0.9594, 0.9215, 0.9716, 0.8922, 0.6076, 0.9157, 0.5954, 0.9188, 0.5954, 0.8919, 0.9594, 0.9184, 0.9716, 0.9154, 0.9716])
me_cube.materials.append(mat_material_texture)
me_cube.use_remesh_preserve_volume = False
me_cube.use_remesh_preserve_attributes = False
me_cube.use_mirror_vertex_groups = False
me_cube.update()

# ---- objects
ob_medium = bpy.data.objects.new('Medium', me_cube)

# ---- transforms, parenting, visibility, modifiers, constraints
ob_medium.location = (0.0, 0.0, 0.0)
ob_medium.lineart.crease_threshold = 0.0

# ---- collection membership
col_collection_1.objects.link(ob_medium)

# ---- scene / render settings (as saved in the file)
scene.frame_start = 1; scene.frame_end = 250; scene.frame_set(1)
scene.render.engine = 'BLENDER_EEVEE_NEXT'
scene.render.resolution_percentage = 50
scene.render.dither_intensity = 0.0
scene.cycles.use_denoising = False
scene.cycles.samples = 10
scene.cycles.sampling_pattern = 'TABULATED_SOBOL'
scene.cycles.light_sampling_threshold = 0.0
scene.cycles.use_adaptive_sampling = False
scene.cycles.use_light_tree = False
scene.cycles.blur_glossy = 0.0
scene.cycles.volume_bounces = 1
scene.cycles.pixel_filter_type = 'GAUSSIAN'
scene.cycles.sample_clamp_indirect = 0.0
scene.view_settings.view_transform = 'Standard'
bpy.context.view_layer.update()

# ---- added for rendering (the .blend has no active camera and no usable light): camera, sun
cam_auto = bpy.data.cameras.new('AutoCamera')
cam_auto.lens = 50.0
cam_auto.sensor_width = 36.0
cam_auto.clip_end = 1000.0
ob_auto_camera = bpy.data.objects.new('AutoCamera', cam_auto)
scene.collection.objects.link(ob_auto_camera)
ob_auto_camera.location = (15.8267, -16.754, 11.6069)
ob_auto_camera.rotation_euler = (1.09748, -7.21219e-08, 0.694738)
scene.camera = ob_auto_camera
light_auto_sun = bpy.data.lights.new('AutoSun', 'SUN')
light_auto_sun.energy = 3.0
light_auto_sun.angle = 0.0523599
ob_auto_sun = bpy.data.objects.new('AutoSun', light_auto_sun)
scene.collection.objects.link(ob_auto_sun)
ob_auto_sun.rotation_euler = (0.872665, 0.174533, 0.523599)
bpy.context.view_layer.update()
